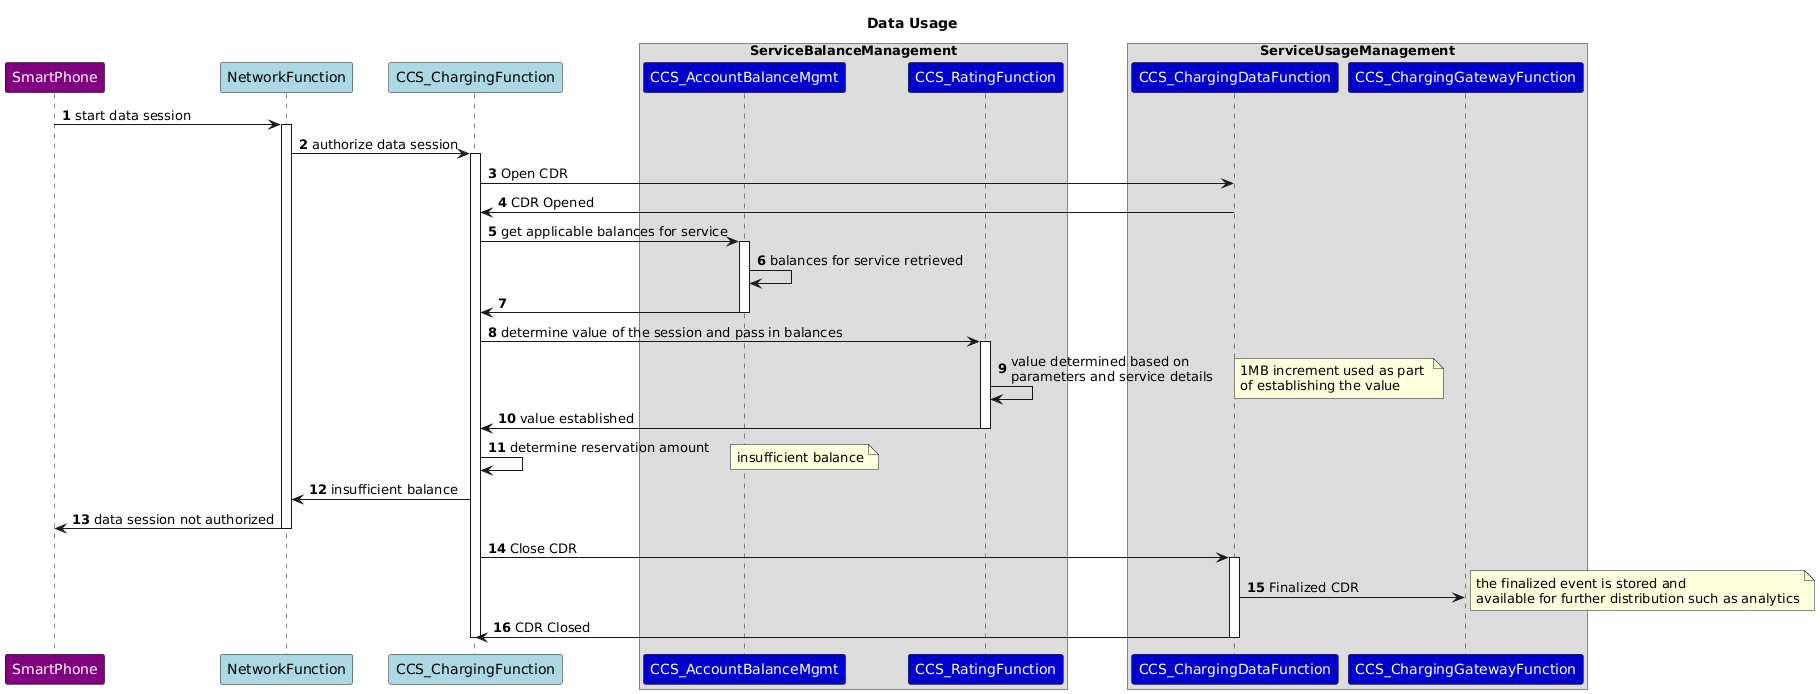

The diagram above was rendered by PlantUML. Its source (embedded in the PNG):
@startuml
title Depleted balance
skinparam ParticipantFontColor automatic
autonumber
Title: Data Usage
participant SmartPhone #Purple
participant NetworkFunction #LightBlue
participant CCS_ChargingFunction #LightBlue
box ServiceBalanceManagement
Participant CCS_AccountBalanceMgmt #MediumBlue
participant CCS_RatingFunction #MediumBlue
end box
box ServiceUsageManagement
participant CCS_ChargingDataFunction #MediumBlue
Participant CCS_ChargingGatewayFunction #MediumBlue
end box
SmartPhone ->  NetworkFunction : start data session
activate  NetworkFunction
NetworkFunction -> CCS_ChargingFunction : authorize data session
activate CCS_ChargingFunction
CCS_ChargingFunction->  CCS_ChargingDataFunction: Open CDR
CCS_ChargingDataFunction->CCS_ChargingFunction : CDR Opened
CCS_ChargingFunction->  CCS_AccountBalanceMgmt : get applicable balances for service
activate CCS_AccountBalanceMgmt
CCS_AccountBalanceMgmt -> CCS_AccountBalanceMgmt : balances for service retrieved
CCS_AccountBalanceMgmt -> CCS_ChargingFunction
deactivate CCS_AccountBalanceMgmt
CCS_ChargingFunction  ->  CCS_RatingFunction : determine value of the session and pass in balances
activate CCS_RatingFunction
CCS_RatingFunction -> CCS_RatingFunction :  value determined based on \nparameters and service details
note right: 1MB increment used as part \nof establishing the value
CCS_RatingFunction -> CCS_ChargingFunction : value established
deactivate CCS_RatingFunction
CCS_ChargingFunction -> CCS_ChargingFunction : determine reservation amount
note right: insufficient balance
CCS_ChargingFunction -> NetworkFunction : insufficient balance
NetworkFunction -> SmartPhone : data session not authorized
deactivate NetworkFunction
CCS_ChargingFunction->  CCS_ChargingDataFunction: Close CDR
activate CCS_ChargingDataFunction
CCS_ChargingDataFunction->CCS_ChargingGatewayFunction : Finalized CDR
note right: the finalized event is stored and \navailable for further distribution such as analytics
CCS_ChargingDataFunction->CCS_ChargingFunction : CDR Closed
deactivate CCS_ChargingDataFunction
deactivate CCS_ChargingFunction
@enduml